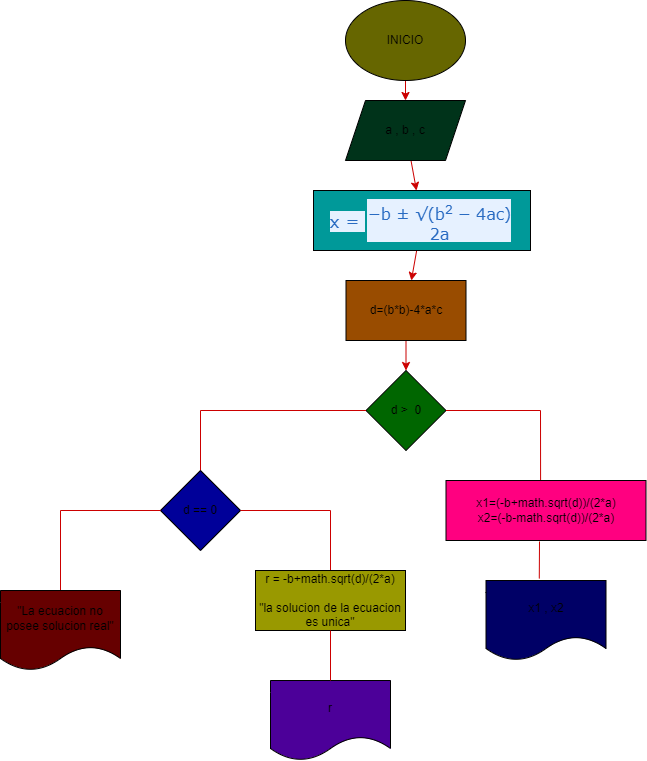

The diagram above was exported from draw.io. Its source (the exported page's mxGraphModel, read from the mxfile embedded in the PNG):
<mxGraphModel dx="986" dy="576" grid="1" gridSize="10" guides="1" tooltips="1" connect="1" arrows="1" fold="1" page="1" pageScale="1" pageWidth="850" pageHeight="1100" math="0" shadow="0">
  <root>
    <mxCell id="0" />
    <mxCell id="1" parent="0" />
    <mxCell id="4" value="" style="edgeStyle=none;html=1;strokeColor=#CC0000;" edge="1" parent="1" source="2" target="3">
      <mxGeometry relative="1" as="geometry" />
    </mxCell>
    <mxCell id="2" value="INICIO" style="ellipse;whiteSpace=wrap;html=1;fillColor=#666600;" vertex="1" parent="1">
      <mxGeometry x="365" y="20" width="120" height="80" as="geometry" />
    </mxCell>
    <mxCell id="6" value="" style="edgeStyle=none;html=1;strokeColor=#CC0000;" edge="1" parent="1" source="3" target="5">
      <mxGeometry relative="1" as="geometry" />
    </mxCell>
    <mxCell id="3" value="a , b , c" style="shape=parallelogram;perimeter=parallelogramPerimeter;whiteSpace=wrap;html=1;fixedSize=1;fillColor=#00331A;" vertex="1" parent="1">
      <mxGeometry x="365" y="120" width="120" height="60" as="geometry" />
    </mxCell>
    <mxCell id="10" value="" style="edgeStyle=none;html=1;strokeColor=#CC0000;" edge="1" parent="1" source="5" target="9">
      <mxGeometry relative="1" as="geometry" />
    </mxCell>
    <mxCell id="5" value="&lt;span style=&quot;color: rgb(41, 107, 194); font-family: Verdana, Arial, Tahoma, sans-serif; font-size: 17px; background-color: rgb(230, 241, 255);&quot;&gt;x =&amp;nbsp;&lt;/span&gt;&lt;span style=&quot;display: inline-table; vertical-align: 40%; margin: 0px 2px; border-collapse: collapse; color: rgb(41, 107, 194); font-family: Verdana, Arial, Tahoma, sans-serif; font-size: 17px; background-color: rgb(230, 241, 255);&quot; class=&quot;intbl&quot;&gt;&lt;span style=&quot;display: table-row; border-bottom: solid var(--txtClr) 1px; font-size: 15.81px; font-style: inherit; line-height: 20.553px;&quot;&gt;−b ± √(b&lt;sup&gt;2&amp;nbsp;&lt;/sup&gt;− 4ac)&lt;/span&gt;&lt;span style=&quot;display: table-row; font-weight: inherit; font-size: 15.81px; line-height: 17.391px;&quot;&gt;2a&lt;/span&gt;&lt;/span&gt;" style="whiteSpace=wrap;html=1;fillColor=#009999;" vertex="1" parent="1">
      <mxGeometry x="333" y="210" width="217" height="60" as="geometry" />
    </mxCell>
    <mxCell id="12" value="" style="edgeStyle=none;html=1;strokeColor=#CC0000;" edge="1" parent="1" source="9" target="11">
      <mxGeometry relative="1" as="geometry" />
    </mxCell>
    <mxCell id="9" value="d=(b*b)-4*a*c" style="whiteSpace=wrap;html=1;fillColor=#994C00;" vertex="1" parent="1">
      <mxGeometry x="365.5" y="300" width="120" height="60" as="geometry" />
    </mxCell>
    <mxCell id="11" value="d &amp;gt;&amp;nbsp; 0" style="rhombus;whiteSpace=wrap;html=1;fillColor=#006600;" vertex="1" parent="1">
      <mxGeometry x="385.5" y="390" width="80" height="80" as="geometry" />
    </mxCell>
    <mxCell id="14" value="" style="endArrow=none;html=1;exitX=1;exitY=0.5;exitDx=0;exitDy=0;strokeColor=#CC0000;" edge="1" parent="1" source="11">
      <mxGeometry width="50" height="50" relative="1" as="geometry">
        <mxPoint x="485" y="480" as="sourcePoint" />
        <mxPoint x="560" y="430" as="targetPoint" />
      </mxGeometry>
    </mxCell>
    <mxCell id="15" value="" style="endArrow=none;html=1;exitX=0.473;exitY=0.167;exitDx=0;exitDy=0;exitPerimeter=0;strokeColor=#CC0000;" edge="1" parent="1" source="21">
      <mxGeometry width="50" height="50" relative="1" as="geometry">
        <mxPoint x="560" y="520" as="sourcePoint" />
        <mxPoint x="560" y="430" as="targetPoint" />
      </mxGeometry>
    </mxCell>
    <mxCell id="19" value="" style="endArrow=none;html=1;entryX=0;entryY=0.5;entryDx=0;entryDy=0;strokeColor=#CC0000;" edge="1" parent="1" target="11">
      <mxGeometry width="50" height="50" relative="1" as="geometry">
        <mxPoint x="220" y="430" as="sourcePoint" />
        <mxPoint x="333" y="405" as="targetPoint" />
      </mxGeometry>
    </mxCell>
    <mxCell id="20" value="" style="endArrow=none;html=1;exitX=0.5;exitY=0;exitDx=0;exitDy=0;strokeColor=#CC0000;" edge="1" parent="1" source="22">
      <mxGeometry width="50" height="50" relative="1" as="geometry">
        <mxPoint x="290" y="520" as="sourcePoint" />
        <mxPoint x="220" y="430" as="targetPoint" />
      </mxGeometry>
    </mxCell>
    <mxCell id="21" value="x1=(-b+math.sqrt(d))/(2*a)&lt;br&gt;x2=(-b-math.sqrt(d))/(2*a)" style="rounded=0;whiteSpace=wrap;html=1;fillColor=#FF0080;" vertex="1" parent="1">
      <mxGeometry x="465.5" y="500" width="200" height="60" as="geometry" />
    </mxCell>
    <mxCell id="22" value="d == 0" style="rhombus;whiteSpace=wrap;html=1;fillColor=#000099;" vertex="1" parent="1">
      <mxGeometry x="180" y="490" width="80" height="80" as="geometry" />
    </mxCell>
    <mxCell id="23" value="" style="endArrow=none;html=1;exitX=1;exitY=0.5;exitDx=0;exitDy=0;strokeColor=#CC0000;" edge="1" parent="1" source="22">
      <mxGeometry width="50" height="50" relative="1" as="geometry">
        <mxPoint x="283" y="555" as="sourcePoint" />
        <mxPoint x="350" y="530" as="targetPoint" />
      </mxGeometry>
    </mxCell>
    <mxCell id="24" value="" style="endArrow=none;html=1;exitX=0.5;exitY=0;exitDx=0;exitDy=0;strokeColor=#CC0000;" edge="1" parent="1" source="25">
      <mxGeometry width="50" height="50" relative="1" as="geometry">
        <mxPoint x="350" y="600" as="sourcePoint" />
        <mxPoint x="350" y="530" as="targetPoint" />
      </mxGeometry>
    </mxCell>
    <mxCell id="25" value="r = -b+math.sqrt(d)/(2*a)&lt;br&gt;&lt;br&gt;&quot;la solucion de la ecuacion es unica&quot;" style="rounded=0;whiteSpace=wrap;html=1;fillColor=#999900;" vertex="1" parent="1">
      <mxGeometry x="275" y="590" width="150" height="60" as="geometry" />
    </mxCell>
    <mxCell id="26" value="" style="endArrow=none;html=1;entryX=0;entryY=0.5;entryDx=0;entryDy=0;strokeColor=#CC0000;" edge="1" parent="1" target="22">
      <mxGeometry width="50" height="50" relative="1" as="geometry">
        <mxPoint x="80" y="530" as="sourcePoint" />
        <mxPoint x="140" y="540" as="targetPoint" />
      </mxGeometry>
    </mxCell>
    <mxCell id="27" value="" style="endArrow=none;html=1;exitX=0.5;exitY=0;exitDx=0;exitDy=0;strokeColor=#CC0000;" edge="1" parent="1" source="33">
      <mxGeometry width="50" height="50" relative="1" as="geometry">
        <mxPoint x="80" y="600" as="sourcePoint" />
        <mxPoint x="80" y="530" as="targetPoint" />
      </mxGeometry>
    </mxCell>
    <mxCell id="29" value="r" style="shape=document;whiteSpace=wrap;html=1;boundedLbl=1;fillColor=#4C0099;" vertex="1" parent="1">
      <mxGeometry x="290" y="700" width="120" height="80" as="geometry" />
    </mxCell>
    <mxCell id="30" value="" style="endArrow=none;html=1;entryX=0.5;entryY=1;entryDx=0;entryDy=0;exitX=0.5;exitY=0;exitDx=0;exitDy=0;strokeColor=#CC0000;" edge="1" parent="1" source="29" target="25">
      <mxGeometry width="50" height="50" relative="1" as="geometry">
        <mxPoint x="410" y="700" as="sourcePoint" />
        <mxPoint x="460" y="650" as="targetPoint" />
      </mxGeometry>
    </mxCell>
    <mxCell id="31" value="x1 , x2" style="shape=document;whiteSpace=wrap;html=1;boundedLbl=1;fillColor=#000066;" vertex="1" parent="1">
      <mxGeometry x="505.5" y="600" width="120" height="80" as="geometry" />
    </mxCell>
    <mxCell id="32" value="" style="endArrow=none;html=1;exitX=0.444;exitY=-0.025;exitDx=0;exitDy=0;exitPerimeter=0;strokeColor=#CC0000;" edge="1" parent="1" source="31">
      <mxGeometry width="50" height="50" relative="1" as="geometry">
        <mxPoint x="559" y="620" as="sourcePoint" />
        <mxPoint x="559" y="561" as="targetPoint" />
      </mxGeometry>
    </mxCell>
    <mxCell id="33" value="&quot;La ecuacion no posee solucion real&quot;" style="shape=document;whiteSpace=wrap;html=1;boundedLbl=1;fillColor=#660000;" vertex="1" parent="1">
      <mxGeometry x="20" y="610" width="120" height="80" as="geometry" />
    </mxCell>
  </root>
</mxGraphModel>